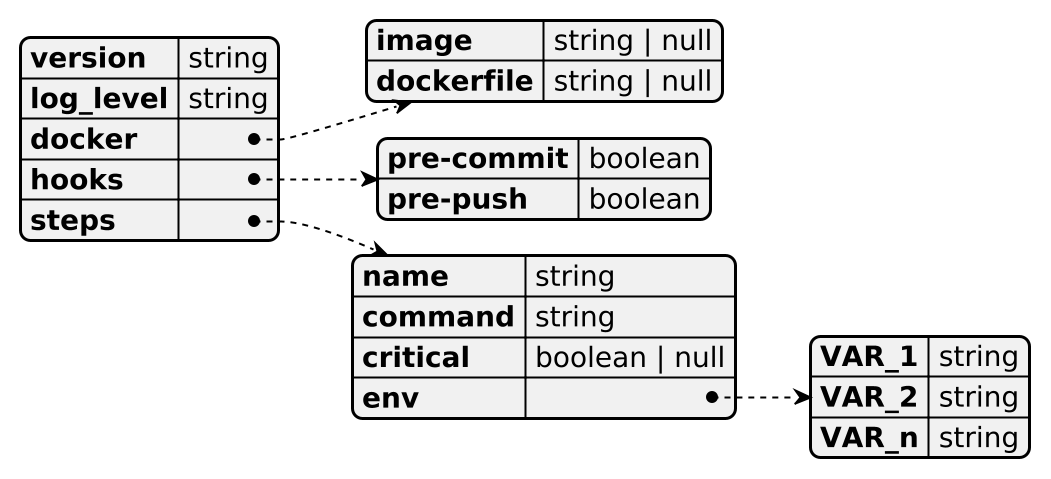

The diagram above was rendered by PlantUML. Its source (embedded in the PNG):
@startyaml yaml
scale 2
!theme _none_
hide footbox
version: string
log_level: string
docker:
  image: string | null
  dockerfile: string | null
hooks:
  pre-commit: boolean
  pre-push: boolean
steps:
  name: string
  command: string
  critical: boolean | null
  env:
    VAR_1: string
    VAR_2: string
    VAR_n: string
@endyaml